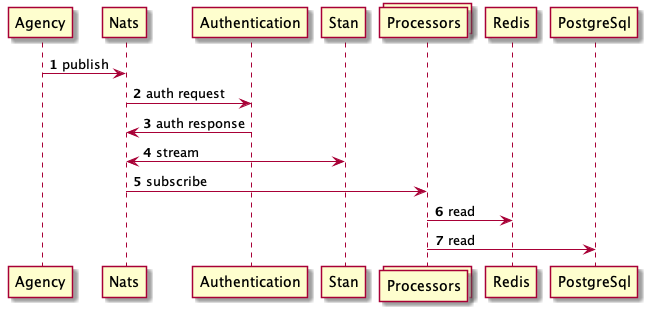

The diagram above was rendered by PlantUML. Its source (embedded in the PNG):
@startuml
autonumber
Agency -> Nats: publish
Nats -> Authentication: auth request
Nats <- Authentication: auth response
Nats <-> Stan: stream
collections Processors
Processors <- Nats: subscribe
Processors -> Redis: read
Processors -> PostgreSql: read
@enduml